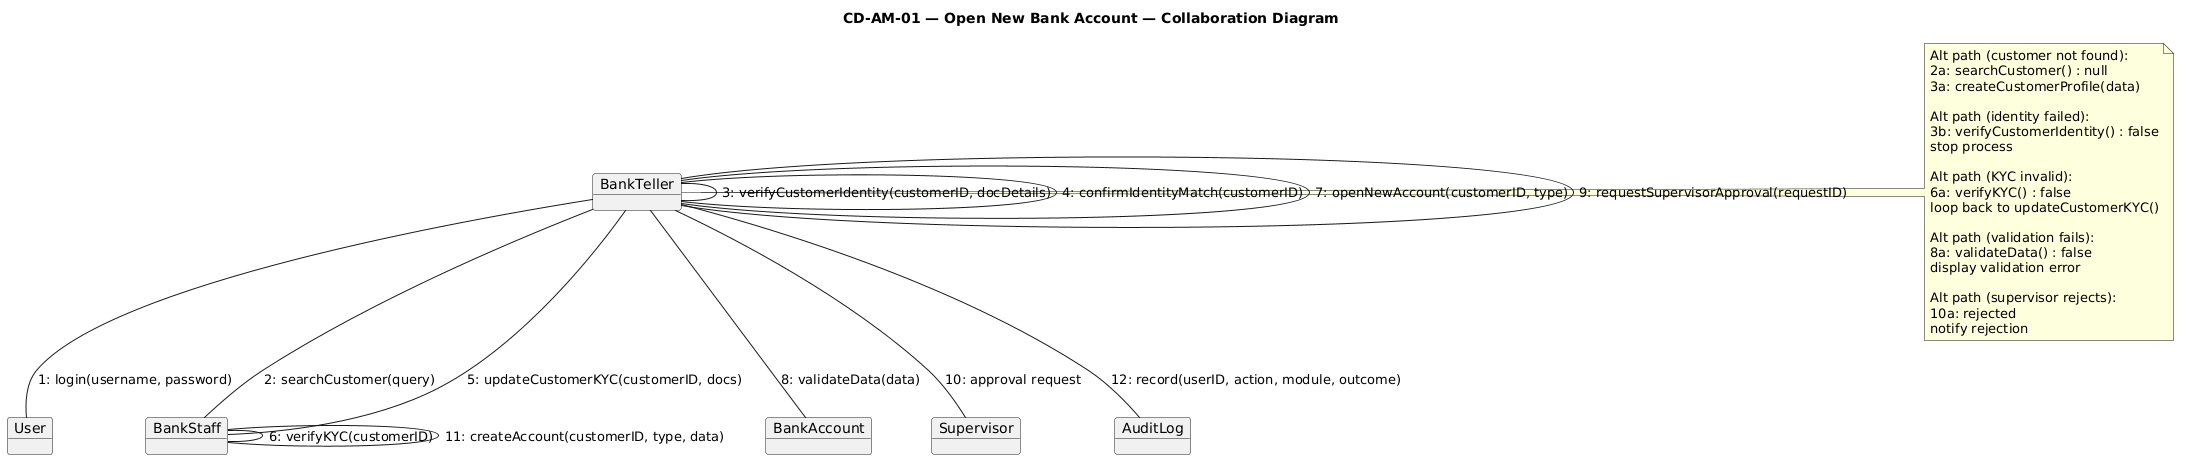

The diagram above was rendered by PlantUML. Its source (embedded in the PNG):
@startuml
title CD-AM-01 — Open New Bank Account — Collaboration Diagram

object BankTeller
object User
object BankStaff
object BankAccount
object Supervisor
object AuditLog

BankTeller -- User       : "1: login(username, password)"
BankTeller -- BankStaff  : "2: searchCustomer(query)"
BankTeller -- BankTeller : "3: verifyCustomerIdentity(customerID, docDetails)"
BankTeller -- BankTeller : "4: confirmIdentityMatch(customerID)"
BankTeller -- BankStaff  : "5: updateCustomerKYC(customerID, docs)"
BankStaff  -- BankStaff  : "6: verifyKYC(customerID)"
BankTeller -- BankTeller : "7: openNewAccount(customerID, type)"
BankTeller -- BankAccount: "8: validateData(data)"
BankTeller -- BankTeller : "9: requestSupervisorApproval(requestID)"
BankTeller -- Supervisor : "10: approval request"
BankStaff  -- BankStaff  : "11: createAccount(customerID, type, data)"
BankTeller -- AuditLog   : "12: record(userID, action, module, outcome)"

note right of BankTeller
Alt path (customer not found):
2a: searchCustomer() : null
3a: createCustomerProfile(data)

Alt path (identity failed):
3b: verifyCustomerIdentity() : false
stop process

Alt path (KYC invalid):
6a: verifyKYC() : false
loop back to updateCustomerKYC()

Alt path (validation fails):
8a: validateData() : false
display validation error

Alt path (supervisor rejects):
10a: rejected
notify rejection
end note
@enduml